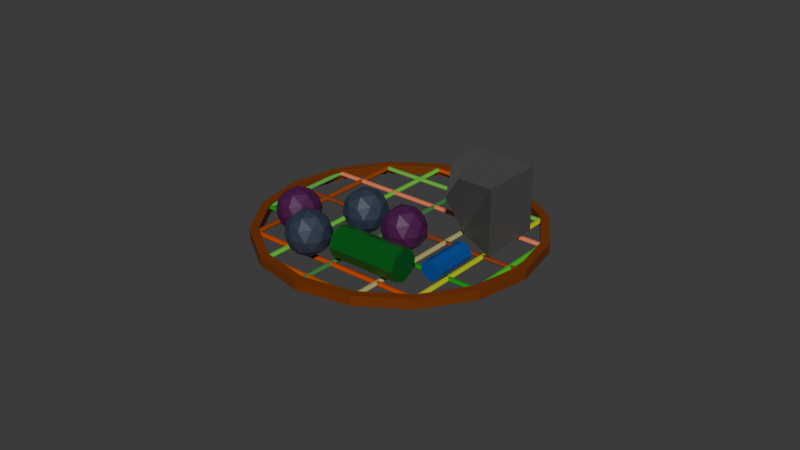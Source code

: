 # Source: peneira.blend  (saved by Blender 4.1.24; exported with 4.5.12 LTS)
import bpy
from mathutils import Matrix  # noqa: F401  (used for matrix-valued properties, if any)

bpy.ops.wm.read_factory_settings(use_empty=True)
scene = bpy.context.scene
scene.name = 'Scene'

# ---- collections
col_arco = bpy.data.collections.new('arco'); scene.collection.children.link(col_arco)
col_rede = bpy.data.collections.new('rede'); scene.collection.children.link(col_rede)
col_collection_3 = bpy.data.collections.new('Collection 3'); scene.collection.children.link(col_collection_3)

# ---- materials (node trees are filled in below, after node groups)
mat_material_001 = bpy.data.materials.new('Material.001')
mat_material_001.use_transparent_shadow = False
mat_material_010 = bpy.data.materials.new('Material.010')
mat_material_010.use_transparent_shadow = False
mat_material_006 = bpy.data.materials.new('Material.006')
mat_material_006.use_transparent_shadow = False
mat_material_004 = bpy.data.materials.new('Material.004')
mat_material_004.use_transparent_shadow = False
mat_material_013 = bpy.data.materials.new('Material.013')
mat_material_013.use_transparent_shadow = False
mat_material_015 = bpy.data.materials.new('Material.015')
mat_material_015.use_transparent_shadow = False
mat_material_012 = bpy.data.materials.new('Material.012')
mat_material_012.use_transparent_shadow = False
mat_material_002 = bpy.data.materials.new('Material.002')
mat_material_002.use_transparent_shadow = False
mat_material_008 = bpy.data.materials.new('Material.008')
mat_material_008.use_transparent_shadow = False
mat_material_014 = bpy.data.materials.new('Material.014')
mat_material_014.use_transparent_shadow = False
mat_material_009 = bpy.data.materials.new('Material.009')
mat_material_009.use_transparent_shadow = False
mat_material_011 = bpy.data.materials.new('Material.011')
mat_material_011.use_transparent_shadow = False
mat_material_005 = bpy.data.materials.new('Material.005')
mat_material_005.use_transparent_shadow = False
mat_material_003 = bpy.data.materials.new('Material.003')
mat_material_003.use_transparent_shadow = False
mat_material_007 = bpy.data.materials.new('Material.007')
mat_material_007.use_transparent_shadow = False
mat_material = bpy.data.materials.new('Material')
mat_material.use_transparent_shadow = False
mat_material_016 = bpy.data.materials.new('Material.016')
mat_material_016.use_transparent_shadow = False
mat_material_017 = bpy.data.materials.new('Material.017')
mat_material_017.use_transparent_shadow = False
mat_material_018 = bpy.data.materials.new('Material.018')
mat_material_018.use_transparent_shadow = False
mat_material_019 = bpy.data.materials.new('Material.019')
mat_material_019.use_transparent_shadow = False
mat_material_020 = bpy.data.materials.new('Material.020')
mat_material_020.use_transparent_shadow = False
mat_material_021 = bpy.data.materials.new('Material.021')
mat_material_021.use_transparent_shadow = False

# ---- material node trees
mat_material_001.use_nodes = True; mat_material_001.node_tree.nodes.clear()
_N = mat_material_001.node_tree.nodes; _L = mat_material_001.node_tree.links
n0 = _N.new('ShaderNodeBsdfPrincipled'); n0.name = 'Principled BSDF'; n0.location = (10, 300)
n0.inputs[0].default_value = (0.179, 0.03776, 0.003023, 1.0)
n0.inputs[3].default_value = 1.45
n1 = _N.new('ShaderNodeOutputMaterial'); n1.name = 'Material Output'; n1.location = (300, 300)
_L.new(n0.outputs[0], n1.inputs[0])
n1.is_active_output = True
mat_material_010.use_nodes = True; mat_material_010.node_tree.nodes.clear()
_N = mat_material_010.node_tree.nodes; _L = mat_material_010.node_tree.links
n0 = _N.new('ShaderNodeBsdfPrincipled'); n0.name = 'Principled BSDF'; n0.location = (10, 300)
n0.inputs[0].default_value = (0.8001, 0.2035, 0.09408, 1.0)
n0.inputs[3].default_value = 1.45
n1 = _N.new('ShaderNodeOutputMaterial'); n1.name = 'Material Output'; n1.location = (300, 300)
_L.new(n0.outputs[0], n1.inputs[0])
n1.is_active_output = True
mat_material_006.use_nodes = True; mat_material_006.node_tree.nodes.clear()
_N = mat_material_006.node_tree.nodes; _L = mat_material_006.node_tree.links
n0 = _N.new('ShaderNodeBsdfPrincipled'); n0.name = 'Principled BSDF'; n0.location = (10, 300)
n0.inputs[0].default_value = (0.01386, 0.2889, 0.01212, 1.0)
n0.inputs[3].default_value = 1.45
n1 = _N.new('ShaderNodeOutputMaterial'); n1.name = 'Material Output'; n1.location = (300, 300)
_L.new(n0.outputs[0], n1.inputs[0])
n1.is_active_output = True
mat_material_004.use_nodes = True; mat_material_004.node_tree.nodes.clear()
_N = mat_material_004.node_tree.nodes; _L = mat_material_004.node_tree.links
n0 = _N.new('ShaderNodeBsdfPrincipled'); n0.name = 'Principled BSDF'; n0.location = (10, 300)
n0.inputs[0].default_value = (0.5314, 0.06599, 0.0, 1.0)
n0.inputs[3].default_value = 1.45
n1 = _N.new('ShaderNodeOutputMaterial'); n1.name = 'Material Output'; n1.location = (300, 300)
_L.new(n0.outputs[0], n1.inputs[0])
n1.is_active_output = True
mat_material_013.use_nodes = True; mat_material_013.node_tree.nodes.clear()
_N = mat_material_013.node_tree.nodes; _L = mat_material_013.node_tree.links
n0 = _N.new('ShaderNodeBsdfPrincipled'); n0.name = 'Principled BSDF'; n0.location = (10, 300)
n0.inputs[0].default_value = (0.1466, 0.471, 0.05603, 1.0)
n0.inputs[3].default_value = 1.45
n1 = _N.new('ShaderNodeOutputMaterial'); n1.name = 'Material Output'; n1.location = (300, 300)
_L.new(n0.outputs[0], n1.inputs[0])
n1.is_active_output = True
mat_material_015.use_nodes = True; mat_material_015.node_tree.nodes.clear()
_N = mat_material_015.node_tree.nodes; _L = mat_material_015.node_tree.links
n0 = _N.new('ShaderNodeBsdfPrincipled'); n0.name = 'Principled BSDF'; n0.location = (10, 300)
n0.inputs[0].default_value = (0.4963, 0.08087, 0.007031, 1.0)
n0.inputs[3].default_value = 1.45
n1 = _N.new('ShaderNodeOutputMaterial'); n1.name = 'Material Output'; n1.location = (300, 300)
_L.new(n0.outputs[0], n1.inputs[0])
n1.is_active_output = True
mat_material_012.use_nodes = True; mat_material_012.node_tree.nodes.clear()
_N = mat_material_012.node_tree.nodes; _L = mat_material_012.node_tree.links
n0 = _N.new('ShaderNodeBsdfPrincipled'); n0.name = 'Principled BSDF'; n0.location = (10, 300)
n0.inputs[0].default_value = (0.471, 0.09401, 0.0, 1.0)
n0.inputs[3].default_value = 1.45
n1 = _N.new('ShaderNodeOutputMaterial'); n1.name = 'Material Output'; n1.location = (300, 300)
_L.new(n0.outputs[0], n1.inputs[0])
n1.is_active_output = True
mat_material_002.use_nodes = True; mat_material_002.node_tree.nodes.clear()
_N = mat_material_002.node_tree.nodes; _L = mat_material_002.node_tree.links
n0 = _N.new('ShaderNodeBsdfPrincipled'); n0.name = 'Principled BSDF'; n0.location = (10, 300)
n0.inputs[0].default_value = (0.05816, 0.2247, 0.06103, 1.0)
n0.inputs[3].default_value = 1.45
n1 = _N.new('ShaderNodeOutputMaterial'); n1.name = 'Material Output'; n1.location = (300, 300)
_L.new(n0.outputs[0], n1.inputs[0])
n1.is_active_output = True
mat_material_008.use_nodes = True; mat_material_008.node_tree.nodes.clear()
_N = mat_material_008.node_tree.nodes; _L = mat_material_008.node_tree.links
n0 = _N.new('ShaderNodeBsdfPrincipled'); n0.name = 'Principled BSDF'; n0.location = (10, 300)
n0.inputs[0].default_value = (0.2357, 0.04622, 0.01287, 1.0)
n0.inputs[3].default_value = 1.45
n1 = _N.new('ShaderNodeOutputMaterial'); n1.name = 'Material Output'; n1.location = (300, 300)
_L.new(n0.outputs[0], n1.inputs[0])
n1.is_active_output = True
mat_material_014.use_nodes = True; mat_material_014.node_tree.nodes.clear()
_N = mat_material_014.node_tree.nodes; _L = mat_material_014.node_tree.links
n0 = _N.new('ShaderNodeBsdfPrincipled'); n0.name = 'Principled BSDF'; n0.location = (10, 300)
n0.inputs[0].default_value = (0.1124, 0.4383, 0.07669, 1.0)
n0.inputs[3].default_value = 1.45
n1 = _N.new('ShaderNodeOutputMaterial'); n1.name = 'Material Output'; n1.location = (300, 300)
_L.new(n0.outputs[0], n1.inputs[0])
n1.is_active_output = True
mat_material_009.use_nodes = True; mat_material_009.node_tree.nodes.clear()
_N = mat_material_009.node_tree.nodes; _L = mat_material_009.node_tree.links
n0 = _N.new('ShaderNodeBsdfPrincipled'); n0.name = 'Principled BSDF'; n0.location = (10, 300)
n0.inputs[0].default_value = (0.05067, 0.5137, 0.01968, 1.0)
n0.inputs[3].default_value = 1.45
n1 = _N.new('ShaderNodeOutputMaterial'); n1.name = 'Material Output'; n1.location = (300, 300)
_L.new(n0.outputs[0], n1.inputs[0])
n1.is_active_output = True
mat_material_011.use_nodes = True; mat_material_011.node_tree.nodes.clear()
_N = mat_material_011.node_tree.nodes; _L = mat_material_011.node_tree.links
n0 = _N.new('ShaderNodeBsdfPrincipled'); n0.name = 'Principled BSDF'; n0.location = (10, 300)
n0.inputs[0].default_value = (0.5038, 0.5866, 0.007618, 1.0)
n0.inputs[3].default_value = 1.45
n1 = _N.new('ShaderNodeOutputMaterial'); n1.name = 'Material Output'; n1.location = (300, 300)
_L.new(n0.outputs[0], n1.inputs[0])
n1.is_active_output = True
mat_material_005.use_nodes = True; mat_material_005.node_tree.nodes.clear()
_N = mat_material_005.node_tree.nodes; _L = mat_material_005.node_tree.links
n0 = _N.new('ShaderNodeBsdfPrincipled'); n0.name = 'Principled BSDF'; n0.location = (10, 300)
n0.inputs[0].default_value = (0.3212, 0.05555, 0.002511, 1.0)
n0.inputs[3].default_value = 1.45
n1 = _N.new('ShaderNodeOutputMaterial'); n1.name = 'Material Output'; n1.location = (300, 300)
_L.new(n0.outputs[0], n1.inputs[0])
n1.is_active_output = True
mat_material_003.use_nodes = True; mat_material_003.node_tree.nodes.clear()
_N = mat_material_003.node_tree.nodes; _L = mat_material_003.node_tree.links
n0 = _N.new('ShaderNodeBsdfPrincipled'); n0.name = 'Principled BSDF'; n0.location = (10, 300)
n0.inputs[0].default_value = (0.1416, 0.5586, 0.04585, 1.0)
n0.inputs[3].default_value = 1.45
n1 = _N.new('ShaderNodeOutputMaterial'); n1.name = 'Material Output'; n1.location = (300, 300)
_L.new(n0.outputs[0], n1.inputs[0])
n1.is_active_output = True
mat_material_007.use_nodes = True; mat_material_007.node_tree.nodes.clear()
_N = mat_material_007.node_tree.nodes; _L = mat_material_007.node_tree.links
n0 = _N.new('ShaderNodeBsdfPrincipled'); n0.name = 'Principled BSDF'; n0.location = (10, 300)
n0.inputs[0].default_value = (0.4545, 0.3942, 0.1651, 1.0)
n0.inputs[3].default_value = 1.45
n1 = _N.new('ShaderNodeOutputMaterial'); n1.name = 'Material Output'; n1.location = (300, 300)
_L.new(n0.outputs[0], n1.inputs[0])
n1.is_active_output = True
mat_material.use_nodes = True; mat_material.node_tree.nodes.clear()
_N = mat_material.node_tree.nodes; _L = mat_material.node_tree.links
n0 = _N.new('ShaderNodeBsdfPrincipled'); n0.name = 'Principled BSDF'; n0.location = (10, 300)
n0.inputs[0].default_value = (0.07958, 0.07958, 0.07958, 1.0)
n1 = _N.new('ShaderNodeOutputMaterial'); n1.name = 'Material Output'; n1.location = (300, 300)
_L.new(n0.outputs[0], n1.inputs[0])
n1.is_active_output = True
mat_material_016.use_nodes = True; mat_material_016.node_tree.nodes.clear()
_N = mat_material_016.node_tree.nodes; _L = mat_material_016.node_tree.links
n0 = _N.new('ShaderNodeBsdfPrincipled'); n0.name = 'Principled BSDF'; n0.location = (10, 300)
n0.inputs[0].default_value = (0.0, 0.1018, 0.00759, 1.0)
n1 = _N.new('ShaderNodeOutputMaterial'); n1.name = 'Material Output'; n1.location = (300, 300)
_L.new(n0.outputs[0], n1.inputs[0])
n1.is_active_output = True
mat_material_017.use_nodes = True; mat_material_017.node_tree.nodes.clear()
_N = mat_material_017.node_tree.nodes; _L = mat_material_017.node_tree.links
n0 = _N.new('ShaderNodeBsdfPrincipled'); n0.name = 'Principled BSDF'; n0.location = (10, 300)
n0.inputs[0].default_value = (0.07101, 0.004321, 0.06731, 1.0)
n1 = _N.new('ShaderNodeOutputMaterial'); n1.name = 'Material Output'; n1.location = (300, 300)
_L.new(n0.outputs[0], n1.inputs[0])
n1.is_active_output = True
mat_material_018.use_nodes = True; mat_material_018.node_tree.nodes.clear()
_N = mat_material_018.node_tree.nodes; _L = mat_material_018.node_tree.links
n0 = _N.new('ShaderNodeBsdfPrincipled'); n0.name = 'Principled BSDF'; n0.location = (10, 300)
n0.inputs[0].default_value = (0.03009, 0.04325, 0.07102, 1.0)
n1 = _N.new('ShaderNodeOutputMaterial'); n1.name = 'Material Output'; n1.location = (300, 300)
_L.new(n0.outputs[0], n1.inputs[0])
n1.is_active_output = True
mat_material_019.use_nodes = True; mat_material_019.node_tree.nodes.clear()
_N = mat_material_019.node_tree.nodes; _L = mat_material_019.node_tree.links
n0 = _N.new('ShaderNodeBsdfPrincipled'); n0.name = 'Principled BSDF'; n0.location = (10, 300)
n0.inputs[0].default_value = (0.0004553, 0.06505, 0.3146, 1.0)
n1 = _N.new('ShaderNodeOutputMaterial'); n1.name = 'Material Output'; n1.location = (300, 300)
_L.new(n0.outputs[0], n1.inputs[0])
n1.is_active_output = True
mat_material_020.use_nodes = True; mat_material_020.node_tree.nodes.clear()
_N = mat_material_020.node_tree.nodes; _L = mat_material_020.node_tree.links
n0 = _N.new('ShaderNodeBsdfPrincipled'); n0.name = 'Principled BSDF'; n0.location = (10, 300)
n0.inputs[0].default_value = (0.03009, 0.04325, 0.07102, 1.0)
n1 = _N.new('ShaderNodeOutputMaterial'); n1.name = 'Material Output'; n1.location = (300, 300)
_L.new(n0.outputs[0], n1.inputs[0])
n1.is_active_output = True
mat_material_021.use_nodes = True; mat_material_021.node_tree.nodes.clear()
_N = mat_material_021.node_tree.nodes; _L = mat_material_021.node_tree.links
n0 = _N.new('ShaderNodeBsdfPrincipled'); n0.name = 'Principled BSDF'; n0.location = (10, 300)
n0.inputs[0].default_value = (0.07101, 0.004321, 0.06731, 1.0)
n1 = _N.new('ShaderNodeOutputMaterial'); n1.name = 'Material Output'; n1.location = (300, 300)
_L.new(n0.outputs[0], n1.inputs[0])
n1.is_active_output = True

# ---- world
world_world = bpy.data.worlds.new('World'); scene.world = world_world
world_world.use_nodes = True; world_world.node_tree.nodes.clear()
_N = world_world.node_tree.nodes; _L = world_world.node_tree.links
n0 = _N.new('ShaderNodeOutputWorld'); n0.name = 'World Output'; n0.location = (300, 300)
n1 = _N.new('ShaderNodeBackground'); n1.name = 'Background'; n1.location = (10, 300)
n1.inputs[0].default_value = (0.05088, 0.05088, 0.05088, 1.0)
_L.new(n1.outputs[0], n0.inputs[0])
n0.is_active_output = True
world_world.color = (0.05088, 0.05088, 0.05088)
world_world.use_sun_shadow = False
world_world.sun_shadow_jitter_overblur = 0.0

# ---- meshes
me_cylinder_002 = bpy.data.meshes.new('Cylinder.002')
me_cylinder_002.from_pydata([(0.0, 1.0, -1.0), (0.0, 1.0, 1.0), (0.3827, 0.9239, -1.0), (0.3827, 0.9239, 1.0), (0.7071, 0.7071, -1.0), (0.7071, 0.7071, 1.0), (0.9239, 0.3827, -1.0), (0.9239, 0.3827, 1.0), (1.0, 0.0, -1.0), (1.0, 0.0, 1.0), (0.9239, -0.3827, -1.0), (0.9239, -0.3827, 1.0), (0.7071, -0.7071, -1.0), (0.7071, -0.7071, 1.0), (0.3827, -0.9239, -1.0), (0.3827, -0.9239, 1.0), (0.0, -1.0, -1.0), (0.0, -1.0, 1.0), (-0.3827, -0.9239, -1.0), (-0.3827, -0.9239, 1.0), (-0.7071, -0.7071, -1.0), (-0.7071, -0.7071, 1.0), (-0.9239, -0.3827, -1.0), (-0.9239, -0.3827, 1.0), (-1.0, 0.0, -1.0), (-1.0, 0.0, 1.0), (-0.9239, 0.3827, -1.0), (-0.9239, 0.3827, 1.0), (-0.7071, 0.7071, -1.0), (-0.7071, 0.7071, 1.0), (-0.3827, 0.9239, -1.0), (-0.3827, 0.9239, 1.0), (0.0, 0.94, -1.0), (0.0, 0.94, 1.0), (0.3597, 0.8684, -1.0), (0.3597, 0.8684, 1.0), (0.6647, 0.6647, -1.0), (0.6647, 0.6647, 1.0), (0.8684, 0.3597, -1.0), (0.8684, 0.3597, 1.0), (0.94, 0.0, -1.0), (0.94, 0.0, 1.0), (0.8684, -0.3597, -1.0), (0.8684, -0.3597, 1.0), (0.6647, -0.6647, -1.0), (0.6647, -0.6647, 1.0), (0.3597, -0.8684, -1.0), (0.3597, -0.8684, 1.0), (0.0, -0.94, -1.0), (0.0, -0.94, 1.0), (-0.3597, -0.8684, -1.0), (-0.3597, -0.8684, 1.0), (-0.6647, -0.6647, -1.0), (-0.6647, -0.6647, 1.0), (-0.8684, -0.3597, -1.0), (-0.8684, -0.3597, 1.0), (-0.94, 0.0, -1.0), (-0.94, 0.0, 1.0), (-0.8684, 0.3597, -1.0), (-0.8684, 0.3597, 1.0), (-0.6647, 0.6647, -1.0), (-0.6647, 0.6647, 1.0), (-0.3597, 0.8684, -1.0), (-0.3597, 0.8684, 1.0)], [], [(0, 1, 3, 2), (2, 3, 5, 4), (4, 5, 7, 6), (6, 7, 9, 8), (8, 9, 11, 10), (10, 11, 13, 12), (12, 13, 15, 14), (14, 15, 17, 16), (16, 17, 19, 18), (18, 19, 21, 20), (20, 21, 23, 22), (22, 23, 25, 24), (24, 25, 27, 26), (26, 27, 29, 28), (28, 29, 31, 30), (30, 31, 1, 0), (32, 34, 35, 33), (34, 36, 37, 35), (36, 38, 39, 37), (38, 40, 41, 39), (40, 42, 43, 41), (42, 44, 45, 43), (44, 46, 47, 45), (46, 48, 49, 47), (48, 50, 51, 49), (50, 52, 53, 51), (52, 54, 55, 53), (54, 56, 57, 55), (56, 58, 59, 57), (58, 60, 61, 59), (60, 62, 63, 61), (62, 32, 33, 63), (0, 2, 34, 32), (3, 1, 33, 35), (2, 4, 36, 34), (5, 3, 35, 37), (4, 6, 38, 36), (7, 5, 37, 39), (6, 8, 40, 38), (9, 7, 39, 41), (8, 10, 42, 40), (11, 9, 41, 43), (10, 12, 44, 42), (13, 11, 43, 45), (12, 14, 46, 44), (15, 13, 45, 47), (14, 16, 48, 46), (17, 15, 47, 49), (16, 18, 50, 48), (19, 17, 49, 51), (18, 20, 52, 50), (21, 19, 51, 53), (20, 22, 54, 52), (23, 21, 53, 55), (22, 24, 56, 54), (25, 23, 55, 57), (24, 26, 58, 56), (27, 25, 57, 59), (26, 28, 60, 58), (29, 27, 59, 61), (28, 30, 62, 60), (31, 29, 61, 63), (30, 0, 32, 62), (1, 31, 63, 33)])
_uv = me_cylinder_002.uv_layers.new(name='UVMap')
_uv.uv.foreach_set('vector', [1.0, 0.0, 1.0, 1.0, 0.9375, 1.0, 0.9375, 0.0, 0.9375, 0.0, 0.9375, 1.0, 0.875, 1.0, 0.875, 0.0, 0.875, 0.0, 0.875, 1.0, 0.8125, 1.0, 0.8125, 0.0, 0.8125, 0.0, 0.8125, 1.0, 0.75, 1.0, 0.75, 0.0, 0.75, 0.0, 0.75, 1.0, 0.6875, 1.0, 0.6875, 0.0, 0.6875, 0.0, 0.6875, 1.0, 0.625, 1.0, 0.625, 0.0, 0.625, 0.0, 0.625, 1.0, 0.5625, 1.0, 0.5625, 0.0, 0.5625, 0.0, 0.5625, 1.0, 0.5, 1.0, 0.5, 0.0, 0.5, 0.0, 0.5, 1.0, 0.4375, 1.0, 0.4375, 0.0, 0.4375, 0.0, 0.4375, 1.0, 0.375, 1.0, 0.375, 0.0, 0.375, 0.0, 0.375, 1.0, 0.3125, 1.0, 0.3125, 0.0, 0.3125, 0.0, 0.3125, 1.0, 0.25, 1.0, 0.25, 0.0, 0.25, 0.0, 0.25, 1.0, 0.1875, 1.0, 0.1875, 0.0, 0.1875, 0.0, 0.1875, 1.0, 0.125, 1.0, 0.125, 0.0, 0.125, 0.0, 0.125, 1.0, 0.0625, 1.0, 0.0625, 0.0, 0.0625, 0.0, 0.0625, 1.0, 0.0, 1.0, 0.0, 0.0, 1.0, 0.0, 0.9375, 0.0, 0.9375, 1.0, 1.0, 1.0, 0.9375, 0.0, 0.875, 0.0, 0.875, 1.0, 0.9375, 1.0, 0.875, 0.0, 0.8125, 0.0, 0.8125, 1.0, 0.875, 1.0, 0.8125, 0.0, 0.75, 0.0, 0.75, 1.0, 0.8125, 1.0, 0.75, 0.0, 0.6875, 0.0, 0.6875, 1.0, 0.75, 1.0, 0.6875, 0.0, 0.625, 0.0, 0.625, 1.0, 0.6875, 1.0, 0.625, 0.0, 0.5625, 0.0, 0.5625, 1.0, 0.625, 1.0, 0.5625, 0.0, 0.5, 0.0, 0.5, 1.0, 0.5625, 1.0, 0.5, 0.0, 0.4375, 0.0, 0.4375, 1.0, 0.5, 1.0, 0.4375, 0.0, 0.375, 0.0, 0.375, 1.0, 0.4375, 1.0, 0.375, 0.0, 0.3125, 0.0, 0.3125, 1.0, 0.375, 1.0, 0.3125, 0.0, 0.25, 0.0, 0.25, 1.0, 0.3125, 1.0, 0.25, 0.0, 0.1875, 0.0, 0.1875, 1.0, 0.25, 1.0, 0.1875, 0.0, 0.125, 0.0, 0.125, 1.0, 0.1875, 1.0, 0.125, 0.0, 0.0625, 0.0, 0.0625, 1.0, 0.125, 1.0, 0.0625, 0.0, 0.0, 0.0, 0.0, 1.0, 0.0625, 1.0, 1.0, 0.0, 0.9375, 0.0, 0.9375, 0.0, 1.0, 0.0, 0.9375, 1.0, 1.0, 1.0, 1.0, 1.0, 0.9375, 1.0, 0.9375, 0.0, 0.875, 0.0, 0.875, 0.0, 0.9375, 0.0, 0.875, 1.0, 0.9375, 1.0, 0.9375, 1.0, 0.875, 1.0, 0.875, 0.0, 0.8125, 0.0, 0.8125, 0.0, 0.875, 0.0, 0.8125, 1.0, 0.875, 1.0, 0.875, 1.0, 0.8125, 1.0, 0.8125, 0.0, 0.75, 0.0, 0.75, 0.0, 0.8125, 0.0, 0.75, 1.0, 0.8125, 1.0, 0.8125, 1.0, 0.75, 1.0, 0.75, 0.0, 0.6875, 0.0, 0.6875, 0.0, 0.75, 0.0, 0.6875, 1.0, 0.75, 1.0, 0.75, 1.0, 0.6875, 1.0, 0.6875, 0.0, 0.625, 0.0, 0.625, 0.0, 0.6875, 0.0, 0.625, 1.0, 0.6875, 1.0, 0.6875, 1.0, 0.625, 1.0, 0.625, 0.0, 0.5625, 0.0, 0.5625, 0.0, 0.625, 0.0, 0.5625, 1.0, 0.625, 1.0, 0.625, 1.0, 0.5625, 1.0, 0.5625, 0.0, 0.5, 0.0, 0.5, 0.0, 0.5625, 0.0, 0.5, 1.0, 0.5625, 1.0, 0.5625, 1.0, 0.5, 1.0, 0.5, 0.0, 0.4375, 0.0, 0.4375, 0.0, 0.5, 0.0, 0.4375, 1.0, 0.5, 1.0, 0.5, 1.0, 0.4375, 1.0, 0.4375, 0.0, 0.375, 0.0, 0.375, 0.0, 0.4375, 0.0, 0.375, 1.0, 0.4375, 1.0, 0.4375, 1.0, 0.375, 1.0, 0.375, 0.0, 0.3125, 0.0, 0.3125, 0.0, 0.375, 0.0, 0.3125, 1.0, 0.375, 1.0, 0.375, 1.0, 0.3125, 1.0, 0.3125, 0.0, 0.25, 0.0, 0.25, 0.0, 0.3125, 0.0, 0.25, 1.0, 0.3125, 1.0, 0.3125, 1.0, 0.25, 1.0, 0.25, 0.0, 0.1875, 0.0, 0.1875, 0.0, 0.25, 0.0, 0.1875, 1.0, 0.25, 1.0, 0.25, 1.0, 0.1875, 1.0, 0.1875, 0.0, 0.125, 0.0, 0.125, 0.0, 0.1875, 0.0, 0.125, 1.0, 0.1875, 1.0, 0.1875, 1.0, 0.125, 1.0, 0.125, 0.0, 0.0625, 0.0, 0.0625, 0.0, 0.125, 0.0, 0.0625, 1.0, 0.125, 1.0, 0.125, 1.0, 0.0625, 1.0, 0.0625, 0.0, 0.0, 0.0, 0.0, 0.0, 0.0625, 0.0, 0.0, 1.0, 0.0625, 1.0, 0.0625, 1.0, 0.0, 1.0])
me_cylinder_002.materials.append(mat_material_001)
me_cylinder_002.update()
me_cube = bpy.data.meshes.new('Cube')
me_cube.from_pydata([(-0.338, -0.338, -1.0), (-0.389, -0.389, 0.8544), (-1.0, 1.0, -1.0), (-1.0, 1.0, 1.0), (1.0, -1.0, -1.0), (1.0, -1.0, 1.0), (1.0, 1.0, -1.0), (1.0, 1.0, 1.0), (-0.0433, -1.0, 1.0), (-0.3235, -0.3235, 1.0), (-1.0, -0.0433, 1.0), (-0.7132, -0.7132, 0.1335)], [], [(5, 7, 9, 8), (2, 3, 7, 6), (6, 7, 5, 4), (0, 11, 10, 3), (6, 4, 0), (8, 9, 1), (7, 3, 10, 9), (2, 6, 0), (2, 0, 3), (4, 5, 0), (10, 11, 1), (5, 8, 11, 0), (11, 8, 1), (9, 10, 1)])
_uv = me_cube.uv_layers.new(name='UVMap')
_uv.uv.foreach_set('vector', [0.625, 0.75, 0.625, 0.5, 0.7904, 0.6654, 0.7554, 0.75, 0.375, 0.25, 0.625, 0.25, 0.625, 0.5, 0.375, 0.5, 0.375, 0.5, 0.625, 0.5, 0.625, 0.75, 0.375, 0.75, 0.375, 0.08275, 0.5167, 0.03585, 0.625, 0.1196, 0.625, 0.25, 0.375, 0.5, 0.375, 0.75, 0.2078, 0.6672, 0.625, 0.8804, 0.7904, 0.6654, 0.7444, 0.5596, 0.625, 0.5, 0.875, 0.5, 0.875, 0.6304, 0.7904, 0.6654, 0.125, 0.5, 0.375, 0.5, 0.2078, 0.6672, 0.375, 0.25, 0.375, 0.08275, 0.625, 0.25, 0.375, 0.75, 0.625, 0.75, 0.375, 0.9172, 0.875, 0.6304, 0.5167, 0.03585, 0.7444, 0.5596, 0.625, 0.75, 0.625, 0.8804, 0.5167, 0.9641, 0.375, 0.9172, 0.5167, 0.03585, 0.625, 0.8804, 0.7444, 0.5596, 0.7904, 0.6654, 0.875, 0.6304, 0.7444, 0.5596])
me_cube.materials.append(mat_material)
me_cube.update()
me_cylinder = bpy.data.meshes.new('Cylinder')
me_cylinder.from_pydata([(-1.876e-07, 1.0, -3.484), (0.0, 1.0, 1.0), (0.7071, 0.7071, -3.484), (0.7071, 0.7071, 1.0), (1.0, 0.0, -3.484), (1.0, 0.0, 1.0), (0.7071, -0.7071, -3.484), (0.7071, -0.7071, 1.0), (-1.876e-07, -1.0, -3.484), (0.0, -1.0, 1.0), (-0.7071, -0.7071, -3.484), (-0.7071, -0.7071, 1.0), (-1.0, 0.0, -3.484), (-1.0, 0.0, 1.0), (-0.7071, 0.7071, -3.484), (-0.7071, 0.7071, 1.0)], [], [(0, 1, 3, 2), (2, 3, 5, 4), (4, 5, 7, 6), (6, 7, 9, 8), (8, 9, 11, 10), (10, 11, 13, 12), (3, 1, 15, 13, 11, 9, 7, 5), (12, 13, 15, 14), (14, 15, 1, 0), (0, 2, 4, 6, 8, 10, 12, 14)])
_uv = me_cylinder.uv_layers.new(name='UVMap')
_uv.uv.foreach_set('vector', [1.0, 0.5, 1.0, 1.0, 0.875, 1.0, 0.875, 0.5, 0.875, 0.5, 0.875, 1.0, 0.75, 1.0, 0.75, 0.5, 0.75, 0.5, 0.75, 1.0, 0.625, 1.0, 0.625, 0.5, 0.625, 0.5, 0.625, 1.0, 0.5, 1.0, 0.5, 0.5, 0.5, 0.5, 0.5, 1.0, 0.375, 1.0, 0.375, 0.5, 0.375, 0.5, 0.375, 1.0, 0.25, 1.0, 0.25, 0.5, 0.4197, 0.4197, 0.25, 0.49, 0.08029, 0.4197, 0.01, 0.25, 0.08029, 0.08029, 0.25, 0.01, 0.4197, 0.08029, 0.49, 0.25, 0.25, 0.5, 0.25, 1.0, 0.125, 1.0, 0.125, 0.5, 0.125, 0.5, 0.125, 1.0, 0.0, 1.0, 0.0, 0.5, 0.75, 0.49, 0.9197, 0.4197, 0.99, 0.25, 0.9197, 0.08029, 0.75, 0.01, 0.5803, 0.08029, 0.51, 0.25, 0.5803, 0.4197])
me_cylinder.materials.append(mat_material_016)
me_cylinder.update()
me_icosphere = bpy.data.meshes.new('Icosphere')
me_icosphere.from_pydata([(0.0, 0.0, -1.0), (0.7236, -0.5257, -0.4472), (-0.2764, -0.8506, -0.4472), (-0.8944, 0.0, -0.4472), (-0.2764, 0.8506, -0.4472), (0.7236, 0.5257, -0.4472), (0.2764, -0.8506, 0.4472), (-0.7236, -0.5257, 0.4472), (-0.7236, 0.5257, 0.4472), (0.2764, 0.8506, 0.4472), (0.8944, 0.0, 0.4472), (0.0, 0.0, 1.0), (-0.1625, -0.5, -0.8507), (0.4253, -0.309, -0.8507), (0.2629, -0.809, -0.5257), (0.8506, 0.0, -0.5257), (0.4253, 0.309, -0.8507), (-0.5257, 0.0, -0.8507), (-0.6882, -0.5, -0.5257), (-0.1625, 0.5, -0.8507), (-0.6882, 0.5, -0.5257), (0.2629, 0.809, -0.5257), (0.9511, -0.309, 0.0), (0.9511, 0.309, 0.0), (0.0, -1.0, 0.0), (0.5878, -0.809, 0.0), (-0.9511, -0.309, 0.0), (-0.5878, -0.809, 0.0), (-0.5878, 0.809, 0.0), (-0.9511, 0.309, 0.0), (0.5878, 0.809, 0.0), (0.0, 1.0, 0.0), (0.6882, -0.5, 0.5257), (-0.2629, -0.809, 0.5257), (-0.8506, 0.0, 0.5257), (-0.2629, 0.809, 0.5257), (0.6882, 0.5, 0.5257), (0.1625, -0.5, 0.8507), (0.5257, 0.0, 0.8507), (-0.4253, -0.309, 0.8507), (-0.4253, 0.309, 0.8507), (0.1625, 0.5, 0.8507)], [], [(0, 13, 12), (1, 13, 15), (0, 12, 17), (0, 17, 19), (0, 19, 16), (1, 15, 22), (2, 14, 24), (3, 18, 26), (4, 20, 28), (5, 21, 30), (1, 22, 25), (2, 24, 27), (3, 26, 29), (4, 28, 31), (5, 30, 23), (6, 32, 37), (7, 33, 39), (8, 34, 40), (9, 35, 41), (10, 36, 38), (38, 41, 11), (38, 36, 41), (36, 9, 41), (41, 40, 11), (41, 35, 40), (35, 8, 40), (40, 39, 11), (40, 34, 39), (34, 7, 39), (39, 37, 11), (39, 33, 37), (33, 6, 37), (37, 38, 11), (37, 32, 38), (32, 10, 38), (23, 36, 10), (23, 30, 36), (30, 9, 36), (31, 35, 9), (31, 28, 35), (28, 8, 35), (29, 34, 8), (29, 26, 34), (26, 7, 34), (27, 33, 7), (27, 24, 33), (24, 6, 33), (25, 32, 6), (25, 22, 32), (22, 10, 32), (30, 31, 9), (30, 21, 31), (21, 4, 31), (28, 29, 8), (28, 20, 29), (20, 3, 29), (26, 27, 7), (26, 18, 27), (18, 2, 27), (24, 25, 6), (24, 14, 25), (14, 1, 25), (22, 23, 10), (22, 15, 23), (15, 5, 23), (16, 21, 5), (16, 19, 21), (19, 4, 21), (19, 20, 4), (19, 17, 20), (17, 3, 20), (17, 18, 3), (17, 12, 18), (12, 2, 18), (15, 16, 5), (15, 13, 16), (13, 0, 16), (12, 14, 2), (12, 13, 14), (13, 1, 14)])
_uv = me_icosphere.uv_layers.new(name='UVMap')
_uv.uv.foreach_set('vector', [0.1818, 0.0, 0.2273, 0.07873, 0.1364, 0.07873, 0.2727, 0.1575, 0.3182, 0.07873, 0.3636, 0.1575, 0.9091, 0.0, 0.9545, 0.07873, 0.8636, 0.07873, 0.7273, 0.0, 0.7727, 0.07873, 0.6818, 0.07873, 0.5455, 0.0, 0.5909, 0.07873, 0.5, 0.07873, 0.2727, 0.1575, 0.3636, 0.1575, 0.3182, 0.2362, 0.09091, 0.1575, 0.1818, 0.1575, 0.1364, 0.2362, 0.8182, 0.1575, 0.9091, 0.1575, 0.8636, 0.2362, 0.6364, 0.1575, 0.7273, 0.1575, 0.6818, 0.2362, 0.4545, 0.1575, 0.5455, 0.1575, 0.5, 0.2362, 0.2727, 0.1575, 0.3182, 0.2362, 0.2273, 0.2362, 0.09091, 0.1575, 0.1364, 0.2362, 0.04546, 0.2362, 0.8182, 0.1575, 0.8636, 0.2362, 0.7727, 0.2362, 0.6364, 0.1575, 0.6818, 0.2362, 0.5909, 0.2362, 0.4545, 0.1575, 0.5, 0.2362, 0.4091, 0.2362, 0.1818, 0.3149, 0.2727, 0.3149, 0.2273, 0.3937, 0.0, 0.3149, 0.09091, 0.3149, 0.04546, 0.3937, 0.7273, 0.3149, 0.8182, 0.3149, 0.7727, 0.3937, 0.5455, 0.3149, 0.6364, 0.3149, 0.5909, 0.3937, 0.3636, 0.3149, 0.4545, 0.3149, 0.4091, 0.3937, 0.4091, 0.3937, 0.5, 0.3937, 0.4545, 0.4724, 0.4091, 0.3937, 0.4545, 0.3149, 0.5, 0.3937, 0.4545, 0.3149, 0.5455, 0.3149, 0.5, 0.3937, 0.5909, 0.3937, 0.6818, 0.3937, 0.6364, 0.4724, 0.5909, 0.3937, 0.6364, 0.3149, 0.6818, 0.3937, 0.6364, 0.3149, 0.7273, 0.3149, 0.6818, 0.3937, 0.7727, 0.3937, 0.8636, 0.3937, 0.8182, 0.4724, 0.7727, 0.3937, 0.8182, 0.3149, 0.8636, 0.3937, 0.8182, 0.3149, 0.9091, 0.3149, 0.8636, 0.3937, 0.04546, 0.3937, 0.1364, 0.3937, 0.09091, 0.4724, 0.04546, 0.3937, 0.09091, 0.3149, 0.1364, 0.3937, 0.09091, 0.3149, 0.1818, 0.3149, 0.1364, 0.3937, 0.2273, 0.3937, 0.3182, 0.3937, 0.2727, 0.4724, 0.2273, 0.3937, 0.2727, 0.3149, 0.3182, 0.3937, 0.2727, 0.3149, 0.3636, 0.3149, 0.3182, 0.3937, 0.4091, 0.2362, 0.4545, 0.3149, 0.3636, 0.3149, 0.4091, 0.2362, 0.5, 0.2362, 0.4545, 0.3149, 0.5, 0.2362, 0.5455, 0.3149, 0.4545, 0.3149, 0.5909, 0.2362, 0.6364, 0.3149, 0.5455, 0.3149, 0.5909, 0.2362, 0.6818, 0.2362, 0.6364, 0.3149, 0.6818, 0.2362, 0.7273, 0.3149, 0.6364, 0.3149, 0.7727, 0.2362, 0.8182, 0.3149, 0.7273, 0.3149, 0.7727, 0.2362, 0.8636, 0.2362, 0.8182, 0.3149, 0.8636, 0.2362, 0.9091, 0.3149, 0.8182, 0.3149, 0.04546, 0.2362, 0.09091, 0.3149, 0.0, 0.3149, 0.04546, 0.2362, 0.1364, 0.2362, 0.09091, 0.3149, 0.1364, 0.2362, 0.1818, 0.3149, 0.09091, 0.3149, 0.2273, 0.2362, 0.2727, 0.3149, 0.1818, 0.3149, 0.2273, 0.2362, 0.3182, 0.2362, 0.2727, 0.3149, 0.3182, 0.2362, 0.3636, 0.3149, 0.2727, 0.3149, 0.5, 0.2362, 0.5909, 0.2362, 0.5455, 0.3149, 0.5, 0.2362, 0.5455, 0.1575, 0.5909, 0.2362, 0.5455, 0.1575, 0.6364, 0.1575, 0.5909, 0.2362, 0.6818, 0.2362, 0.7727, 0.2362, 0.7273, 0.3149, 0.6818, 0.2362, 0.7273, 0.1575, 0.7727, 0.2362, 0.7273, 0.1575, 0.8182, 0.1575, 0.7727, 0.2362, 0.8636, 0.2362, 0.9545, 0.2362, 0.9091, 0.3149, 0.8636, 0.2362, 0.9091, 0.1575, 0.9545, 0.2362, 0.9091, 0.1575, 1.0, 0.1575, 0.9545, 0.2362, 0.1364, 0.2362, 0.2273, 0.2362, 0.1818, 0.3149, 0.1364, 0.2362, 0.1818, 0.1575, 0.2273, 0.2362, 0.1818, 0.1575, 0.2727, 0.1575, 0.2273, 0.2362, 0.3182, 0.2362, 0.4091, 0.2362, 0.3636, 0.3149, 0.3182, 0.2362, 0.3636, 0.1575, 0.4091, 0.2362, 0.3636, 0.1575, 0.4545, 0.1575, 0.4091, 0.2362, 0.5, 0.07873, 0.5455, 0.1575, 0.4545, 0.1575, 0.5, 0.07873, 0.5909, 0.07873, 0.5455, 0.1575, 0.5909, 0.07873, 0.6364, 0.1575, 0.5455, 0.1575, 0.6818, 0.07873, 0.7273, 0.1575, 0.6364, 0.1575, 0.6818, 0.07873, 0.7727, 0.07873, 0.7273, 0.1575, 0.7727, 0.07873, 0.8182, 0.1575, 0.7273, 0.1575, 0.8636, 0.07873, 0.9091, 0.1575, 0.8182, 0.1575, 0.8636, 0.07873, 0.9545, 0.07873, 0.9091, 0.1575, 0.9545, 0.07873, 1.0, 0.1575, 0.9091, 0.1575, 0.3636, 0.1575, 0.4091, 0.07873, 0.4545, 0.1575, 0.3636, 0.1575, 0.3182, 0.07873, 0.4091, 0.07873, 0.3182, 0.07873, 0.3636, 0.0, 0.4091, 0.07873, 0.1364, 0.07873, 0.1818, 0.1575, 0.09091, 0.1575, 0.1364, 0.07873, 0.2273, 0.07873, 0.1818, 0.1575, 0.2273, 0.07873, 0.2727, 0.1575, 0.1818, 0.1575])
me_icosphere.materials.append(mat_material_017)
me_icosphere.update()
me_icosphere_001 = bpy.data.meshes.new('Icosphere.001')
me_icosphere_001.from_pydata([(0.0, 0.0, -1.0), (0.7236, -0.5257, -0.4472), (-0.2764, -0.8506, -0.4472), (-0.8944, 0.0, -0.4472), (-0.2764, 0.8506, -0.4472), (0.7236, 0.5257, -0.4472), (0.2764, -0.8506, 0.4472), (-0.7236, -0.5257, 0.4472), (-0.7236, 0.5257, 0.4472), (0.2764, 0.8506, 0.4472), (0.8944, 0.0, 0.4472), (0.0, 0.0, 1.0), (-0.1625, -0.5, -0.8507), (0.4253, -0.309, -0.8507), (0.2629, -0.809, -0.5257), (0.8506, 0.0, -0.5257), (0.4253, 0.309, -0.8507), (-0.5257, 0.0, -0.8507), (-0.6882, -0.5, -0.5257), (-0.1625, 0.5, -0.8507), (-0.6882, 0.5, -0.5257), (0.2629, 0.809, -0.5257), (0.9511, -0.309, 0.0), (0.9511, 0.309, 0.0), (0.0, -1.0, 0.0), (0.5878, -0.809, 0.0), (-0.9511, -0.309, 0.0), (-0.5878, -0.809, 0.0), (-0.5878, 0.809, 0.0), (-0.9511, 0.309, 0.0), (0.5878, 0.809, 0.0), (0.0, 1.0, 0.0), (0.6882, -0.5, 0.5257), (-0.2629, -0.809, 0.5257), (-0.8506, 0.0, 0.5257), (-0.2629, 0.809, 0.5257), (0.6882, 0.5, 0.5257), (0.1625, -0.5, 0.8507), (0.5257, 0.0, 0.8507), (-0.4253, -0.309, 0.8507), (-0.4253, 0.309, 0.8507), (0.1625, 0.5, 0.8507)], [], [(0, 13, 12), (1, 13, 15), (0, 12, 17), (0, 17, 19), (0, 19, 16), (1, 15, 22), (2, 14, 24), (3, 18, 26), (4, 20, 28), (5, 21, 30), (1, 22, 25), (2, 24, 27), (3, 26, 29), (4, 28, 31), (5, 30, 23), (6, 32, 37), (7, 33, 39), (8, 34, 40), (9, 35, 41), (10, 36, 38), (38, 41, 11), (38, 36, 41), (36, 9, 41), (41, 40, 11), (41, 35, 40), (35, 8, 40), (40, 39, 11), (40, 34, 39), (34, 7, 39), (39, 37, 11), (39, 33, 37), (33, 6, 37), (37, 38, 11), (37, 32, 38), (32, 10, 38), (23, 36, 10), (23, 30, 36), (30, 9, 36), (31, 35, 9), (31, 28, 35), (28, 8, 35), (29, 34, 8), (29, 26, 34), (26, 7, 34), (27, 33, 7), (27, 24, 33), (24, 6, 33), (25, 32, 6), (25, 22, 32), (22, 10, 32), (30, 31, 9), (30, 21, 31), (21, 4, 31), (28, 29, 8), (28, 20, 29), (20, 3, 29), (26, 27, 7), (26, 18, 27), (18, 2, 27), (24, 25, 6), (24, 14, 25), (14, 1, 25), (22, 23, 10), (22, 15, 23), (15, 5, 23), (16, 21, 5), (16, 19, 21), (19, 4, 21), (19, 20, 4), (19, 17, 20), (17, 3, 20), (17, 18, 3), (17, 12, 18), (12, 2, 18), (15, 16, 5), (15, 13, 16), (13, 0, 16), (12, 14, 2), (12, 13, 14), (13, 1, 14)])
_uv = me_icosphere_001.uv_layers.new(name='UVMap')
_uv.uv.foreach_set('vector', [0.1818, 0.0, 0.2273, 0.07873, 0.1364, 0.07873, 0.2727, 0.1575, 0.3182, 0.07873, 0.3636, 0.1575, 0.9091, 0.0, 0.9545, 0.07873, 0.8636, 0.07873, 0.7273, 0.0, 0.7727, 0.07873, 0.6818, 0.07873, 0.5455, 0.0, 0.5909, 0.07873, 0.5, 0.07873, 0.2727, 0.1575, 0.3636, 0.1575, 0.3182, 0.2362, 0.09091, 0.1575, 0.1818, 0.1575, 0.1364, 0.2362, 0.8182, 0.1575, 0.9091, 0.1575, 0.8636, 0.2362, 0.6364, 0.1575, 0.7273, 0.1575, 0.6818, 0.2362, 0.4545, 0.1575, 0.5455, 0.1575, 0.5, 0.2362, 0.2727, 0.1575, 0.3182, 0.2362, 0.2273, 0.2362, 0.09091, 0.1575, 0.1364, 0.2362, 0.04546, 0.2362, 0.8182, 0.1575, 0.8636, 0.2362, 0.7727, 0.2362, 0.6364, 0.1575, 0.6818, 0.2362, 0.5909, 0.2362, 0.4545, 0.1575, 0.5, 0.2362, 0.4091, 0.2362, 0.1818, 0.3149, 0.2727, 0.3149, 0.2273, 0.3937, 0.0, 0.3149, 0.09091, 0.3149, 0.04546, 0.3937, 0.7273, 0.3149, 0.8182, 0.3149, 0.7727, 0.3937, 0.5455, 0.3149, 0.6364, 0.3149, 0.5909, 0.3937, 0.3636, 0.3149, 0.4545, 0.3149, 0.4091, 0.3937, 0.4091, 0.3937, 0.5, 0.3937, 0.4545, 0.4724, 0.4091, 0.3937, 0.4545, 0.3149, 0.5, 0.3937, 0.4545, 0.3149, 0.5455, 0.3149, 0.5, 0.3937, 0.5909, 0.3937, 0.6818, 0.3937, 0.6364, 0.4724, 0.5909, 0.3937, 0.6364, 0.3149, 0.6818, 0.3937, 0.6364, 0.3149, 0.7273, 0.3149, 0.6818, 0.3937, 0.7727, 0.3937, 0.8636, 0.3937, 0.8182, 0.4724, 0.7727, 0.3937, 0.8182, 0.3149, 0.8636, 0.3937, 0.8182, 0.3149, 0.9091, 0.3149, 0.8636, 0.3937, 0.04546, 0.3937, 0.1364, 0.3937, 0.09091, 0.4724, 0.04546, 0.3937, 0.09091, 0.3149, 0.1364, 0.3937, 0.09091, 0.3149, 0.1818, 0.3149, 0.1364, 0.3937, 0.2273, 0.3937, 0.3182, 0.3937, 0.2727, 0.4724, 0.2273, 0.3937, 0.2727, 0.3149, 0.3182, 0.3937, 0.2727, 0.3149, 0.3636, 0.3149, 0.3182, 0.3937, 0.4091, 0.2362, 0.4545, 0.3149, 0.3636, 0.3149, 0.4091, 0.2362, 0.5, 0.2362, 0.4545, 0.3149, 0.5, 0.2362, 0.5455, 0.3149, 0.4545, 0.3149, 0.5909, 0.2362, 0.6364, 0.3149, 0.5455, 0.3149, 0.5909, 0.2362, 0.6818, 0.2362, 0.6364, 0.3149, 0.6818, 0.2362, 0.7273, 0.3149, 0.6364, 0.3149, 0.7727, 0.2362, 0.8182, 0.3149, 0.7273, 0.3149, 0.7727, 0.2362, 0.8636, 0.2362, 0.8182, 0.3149, 0.8636, 0.2362, 0.9091, 0.3149, 0.8182, 0.3149, 0.04546, 0.2362, 0.09091, 0.3149, 0.0, 0.3149, 0.04546, 0.2362, 0.1364, 0.2362, 0.09091, 0.3149, 0.1364, 0.2362, 0.1818, 0.3149, 0.09091, 0.3149, 0.2273, 0.2362, 0.2727, 0.3149, 0.1818, 0.3149, 0.2273, 0.2362, 0.3182, 0.2362, 0.2727, 0.3149, 0.3182, 0.2362, 0.3636, 0.3149, 0.2727, 0.3149, 0.5, 0.2362, 0.5909, 0.2362, 0.5455, 0.3149, 0.5, 0.2362, 0.5455, 0.1575, 0.5909, 0.2362, 0.5455, 0.1575, 0.6364, 0.1575, 0.5909, 0.2362, 0.6818, 0.2362, 0.7727, 0.2362, 0.7273, 0.3149, 0.6818, 0.2362, 0.7273, 0.1575, 0.7727, 0.2362, 0.7273, 0.1575, 0.8182, 0.1575, 0.7727, 0.2362, 0.8636, 0.2362, 0.9545, 0.2362, 0.9091, 0.3149, 0.8636, 0.2362, 0.9091, 0.1575, 0.9545, 0.2362, 0.9091, 0.1575, 1.0, 0.1575, 0.9545, 0.2362, 0.1364, 0.2362, 0.2273, 0.2362, 0.1818, 0.3149, 0.1364, 0.2362, 0.1818, 0.1575, 0.2273, 0.2362, 0.1818, 0.1575, 0.2727, 0.1575, 0.2273, 0.2362, 0.3182, 0.2362, 0.4091, 0.2362, 0.3636, 0.3149, 0.3182, 0.2362, 0.3636, 0.1575, 0.4091, 0.2362, 0.3636, 0.1575, 0.4545, 0.1575, 0.4091, 0.2362, 0.5, 0.07873, 0.5455, 0.1575, 0.4545, 0.1575, 0.5, 0.07873, 0.5909, 0.07873, 0.5455, 0.1575, 0.5909, 0.07873, 0.6364, 0.1575, 0.5455, 0.1575, 0.6818, 0.07873, 0.7273, 0.1575, 0.6364, 0.1575, 0.6818, 0.07873, 0.7727, 0.07873, 0.7273, 0.1575, 0.7727, 0.07873, 0.8182, 0.1575, 0.7273, 0.1575, 0.8636, 0.07873, 0.9091, 0.1575, 0.8182, 0.1575, 0.8636, 0.07873, 0.9545, 0.07873, 0.9091, 0.1575, 0.9545, 0.07873, 1.0, 0.1575, 0.9091, 0.1575, 0.3636, 0.1575, 0.4091, 0.07873, 0.4545, 0.1575, 0.3636, 0.1575, 0.3182, 0.07873, 0.4091, 0.07873, 0.3182, 0.07873, 0.3636, 0.0, 0.4091, 0.07873, 0.1364, 0.07873, 0.1818, 0.1575, 0.09091, 0.1575, 0.1364, 0.07873, 0.2273, 0.07873, 0.1818, 0.1575, 0.2273, 0.07873, 0.2727, 0.1575, 0.1818, 0.1575])
me_icosphere_001.materials.append(mat_material_018)
me_icosphere_001.update()
me_cylinder_001 = bpy.data.meshes.new('Cylinder.001')
me_cylinder_001.from_pydata([(-1.876e-07, 1.0, -3.484), (0.0, 1.0, 1.0), (0.7071, 0.7071, -3.484), (0.7071, 0.7071, 1.0), (1.0, 0.0, -3.484), (1.0, 0.0, 1.0), (0.7071, -0.7071, -3.484), (0.7071, -0.7071, 1.0), (-1.876e-07, -1.0, -3.484), (0.0, -1.0, 1.0), (-0.7071, -0.7071, -3.484), (-0.7071, -0.7071, 1.0), (-1.0, 0.0, -3.484), (-1.0, 0.0, 1.0), (-0.7071, 0.7071, -3.484), (-0.7071, 0.7071, 1.0)], [], [(0, 1, 3, 2), (2, 3, 5, 4), (4, 5, 7, 6), (6, 7, 9, 8), (8, 9, 11, 10), (10, 11, 13, 12), (3, 1, 15, 13, 11, 9, 7, 5), (12, 13, 15, 14), (14, 15, 1, 0), (0, 2, 4, 6, 8, 10, 12, 14)])
_uv = me_cylinder_001.uv_layers.new(name='UVMap')
_uv.uv.foreach_set('vector', [1.0, 0.5, 1.0, 1.0, 0.875, 1.0, 0.875, 0.5, 0.875, 0.5, 0.875, 1.0, 0.75, 1.0, 0.75, 0.5, 0.75, 0.5, 0.75, 1.0, 0.625, 1.0, 0.625, 0.5, 0.625, 0.5, 0.625, 1.0, 0.5, 1.0, 0.5, 0.5, 0.5, 0.5, 0.5, 1.0, 0.375, 1.0, 0.375, 0.5, 0.375, 0.5, 0.375, 1.0, 0.25, 1.0, 0.25, 0.5, 0.4197, 0.4197, 0.25, 0.49, 0.08029, 0.4197, 0.01, 0.25, 0.08029, 0.08029, 0.25, 0.01, 0.4197, 0.08029, 0.49, 0.25, 0.25, 0.5, 0.25, 1.0, 0.125, 1.0, 0.125, 0.5, 0.125, 0.5, 0.125, 1.0, 0.0, 1.0, 0.0, 0.5, 0.75, 0.49, 0.9197, 0.4197, 0.99, 0.25, 0.9197, 0.08029, 0.75, 0.01, 0.5803, 0.08029, 0.51, 0.25, 0.5803, 0.4197])
me_cylinder_001.materials.append(mat_material_019)
me_cylinder_001.update()
me_icosphere_002 = bpy.data.meshes.new('Icosphere.002')
me_icosphere_002.from_pydata([(0.0, 0.0, -1.0), (0.7236, -0.5257, -0.4472), (-0.2764, -0.8506, -0.4472), (-0.8944, 0.0, -0.4472), (-0.2764, 0.8506, -0.4472), (0.7236, 0.5257, -0.4472), (0.2764, -0.8506, 0.4472), (-0.7236, -0.5257, 0.4472), (-0.7236, 0.5257, 0.4472), (0.2764, 0.8506, 0.4472), (0.8944, 0.0, 0.4472), (0.0, 0.0, 1.0), (-0.1625, -0.5, -0.8507), (0.4253, -0.309, -0.8507), (0.2629, -0.809, -0.5257), (0.8506, 0.0, -0.5257), (0.4253, 0.309, -0.8507), (-0.5257, 0.0, -0.8507), (-0.6882, -0.5, -0.5257), (-0.1625, 0.5, -0.8507), (-0.6882, 0.5, -0.5257), (0.2629, 0.809, -0.5257), (0.9511, -0.309, 0.0), (0.9511, 0.309, 0.0), (0.0, -1.0, 0.0), (0.5878, -0.809, 0.0), (-0.9511, -0.309, 0.0), (-0.5878, -0.809, 0.0), (-0.5878, 0.809, 0.0), (-0.9511, 0.309, 0.0), (0.5878, 0.809, 0.0), (0.0, 1.0, 0.0), (0.6882, -0.5, 0.5257), (-0.2629, -0.809, 0.5257), (-0.8506, 0.0, 0.5257), (-0.2629, 0.809, 0.5257), (0.6882, 0.5, 0.5257), (0.1625, -0.5, 0.8507), (0.5257, 0.0, 0.8507), (-0.4253, -0.309, 0.8507), (-0.4253, 0.309, 0.8507), (0.1625, 0.5, 0.8507)], [], [(0, 13, 12), (1, 13, 15), (0, 12, 17), (0, 17, 19), (0, 19, 16), (1, 15, 22), (2, 14, 24), (3, 18, 26), (4, 20, 28), (5, 21, 30), (1, 22, 25), (2, 24, 27), (3, 26, 29), (4, 28, 31), (5, 30, 23), (6, 32, 37), (7, 33, 39), (8, 34, 40), (9, 35, 41), (10, 36, 38), (38, 41, 11), (38, 36, 41), (36, 9, 41), (41, 40, 11), (41, 35, 40), (35, 8, 40), (40, 39, 11), (40, 34, 39), (34, 7, 39), (39, 37, 11), (39, 33, 37), (33, 6, 37), (37, 38, 11), (37, 32, 38), (32, 10, 38), (23, 36, 10), (23, 30, 36), (30, 9, 36), (31, 35, 9), (31, 28, 35), (28, 8, 35), (29, 34, 8), (29, 26, 34), (26, 7, 34), (27, 33, 7), (27, 24, 33), (24, 6, 33), (25, 32, 6), (25, 22, 32), (22, 10, 32), (30, 31, 9), (30, 21, 31), (21, 4, 31), (28, 29, 8), (28, 20, 29), (20, 3, 29), (26, 27, 7), (26, 18, 27), (18, 2, 27), (24, 25, 6), (24, 14, 25), (14, 1, 25), (22, 23, 10), (22, 15, 23), (15, 5, 23), (16, 21, 5), (16, 19, 21), (19, 4, 21), (19, 20, 4), (19, 17, 20), (17, 3, 20), (17, 18, 3), (17, 12, 18), (12, 2, 18), (15, 16, 5), (15, 13, 16), (13, 0, 16), (12, 14, 2), (12, 13, 14), (13, 1, 14)])
_uv = me_icosphere_002.uv_layers.new(name='UVMap')
_uv.uv.foreach_set('vector', [0.1818, 0.0, 0.2273, 0.07873, 0.1364, 0.07873, 0.2727, 0.1575, 0.3182, 0.07873, 0.3636, 0.1575, 0.9091, 0.0, 0.9545, 0.07873, 0.8636, 0.07873, 0.7273, 0.0, 0.7727, 0.07873, 0.6818, 0.07873, 0.5455, 0.0, 0.5909, 0.07873, 0.5, 0.07873, 0.2727, 0.1575, 0.3636, 0.1575, 0.3182, 0.2362, 0.09091, 0.1575, 0.1818, 0.1575, 0.1364, 0.2362, 0.8182, 0.1575, 0.9091, 0.1575, 0.8636, 0.2362, 0.6364, 0.1575, 0.7273, 0.1575, 0.6818, 0.2362, 0.4545, 0.1575, 0.5455, 0.1575, 0.5, 0.2362, 0.2727, 0.1575, 0.3182, 0.2362, 0.2273, 0.2362, 0.09091, 0.1575, 0.1364, 0.2362, 0.04546, 0.2362, 0.8182, 0.1575, 0.8636, 0.2362, 0.7727, 0.2362, 0.6364, 0.1575, 0.6818, 0.2362, 0.5909, 0.2362, 0.4545, 0.1575, 0.5, 0.2362, 0.4091, 0.2362, 0.1818, 0.3149, 0.2727, 0.3149, 0.2273, 0.3937, 0.0, 0.3149, 0.09091, 0.3149, 0.04546, 0.3937, 0.7273, 0.3149, 0.8182, 0.3149, 0.7727, 0.3937, 0.5455, 0.3149, 0.6364, 0.3149, 0.5909, 0.3937, 0.3636, 0.3149, 0.4545, 0.3149, 0.4091, 0.3937, 0.4091, 0.3937, 0.5, 0.3937, 0.4545, 0.4724, 0.4091, 0.3937, 0.4545, 0.3149, 0.5, 0.3937, 0.4545, 0.3149, 0.5455, 0.3149, 0.5, 0.3937, 0.5909, 0.3937, 0.6818, 0.3937, 0.6364, 0.4724, 0.5909, 0.3937, 0.6364, 0.3149, 0.6818, 0.3937, 0.6364, 0.3149, 0.7273, 0.3149, 0.6818, 0.3937, 0.7727, 0.3937, 0.8636, 0.3937, 0.8182, 0.4724, 0.7727, 0.3937, 0.8182, 0.3149, 0.8636, 0.3937, 0.8182, 0.3149, 0.9091, 0.3149, 0.8636, 0.3937, 0.04546, 0.3937, 0.1364, 0.3937, 0.09091, 0.4724, 0.04546, 0.3937, 0.09091, 0.3149, 0.1364, 0.3937, 0.09091, 0.3149, 0.1818, 0.3149, 0.1364, 0.3937, 0.2273, 0.3937, 0.3182, 0.3937, 0.2727, 0.4724, 0.2273, 0.3937, 0.2727, 0.3149, 0.3182, 0.3937, 0.2727, 0.3149, 0.3636, 0.3149, 0.3182, 0.3937, 0.4091, 0.2362, 0.4545, 0.3149, 0.3636, 0.3149, 0.4091, 0.2362, 0.5, 0.2362, 0.4545, 0.3149, 0.5, 0.2362, 0.5455, 0.3149, 0.4545, 0.3149, 0.5909, 0.2362, 0.6364, 0.3149, 0.5455, 0.3149, 0.5909, 0.2362, 0.6818, 0.2362, 0.6364, 0.3149, 0.6818, 0.2362, 0.7273, 0.3149, 0.6364, 0.3149, 0.7727, 0.2362, 0.8182, 0.3149, 0.7273, 0.3149, 0.7727, 0.2362, 0.8636, 0.2362, 0.8182, 0.3149, 0.8636, 0.2362, 0.9091, 0.3149, 0.8182, 0.3149, 0.04546, 0.2362, 0.09091, 0.3149, 0.0, 0.3149, 0.04546, 0.2362, 0.1364, 0.2362, 0.09091, 0.3149, 0.1364, 0.2362, 0.1818, 0.3149, 0.09091, 0.3149, 0.2273, 0.2362, 0.2727, 0.3149, 0.1818, 0.3149, 0.2273, 0.2362, 0.3182, 0.2362, 0.2727, 0.3149, 0.3182, 0.2362, 0.3636, 0.3149, 0.2727, 0.3149, 0.5, 0.2362, 0.5909, 0.2362, 0.5455, 0.3149, 0.5, 0.2362, 0.5455, 0.1575, 0.5909, 0.2362, 0.5455, 0.1575, 0.6364, 0.1575, 0.5909, 0.2362, 0.6818, 0.2362, 0.7727, 0.2362, 0.7273, 0.3149, 0.6818, 0.2362, 0.7273, 0.1575, 0.7727, 0.2362, 0.7273, 0.1575, 0.8182, 0.1575, 0.7727, 0.2362, 0.8636, 0.2362, 0.9545, 0.2362, 0.9091, 0.3149, 0.8636, 0.2362, 0.9091, 0.1575, 0.9545, 0.2362, 0.9091, 0.1575, 1.0, 0.1575, 0.9545, 0.2362, 0.1364, 0.2362, 0.2273, 0.2362, 0.1818, 0.3149, 0.1364, 0.2362, 0.1818, 0.1575, 0.2273, 0.2362, 0.1818, 0.1575, 0.2727, 0.1575, 0.2273, 0.2362, 0.3182, 0.2362, 0.4091, 0.2362, 0.3636, 0.3149, 0.3182, 0.2362, 0.3636, 0.1575, 0.4091, 0.2362, 0.3636, 0.1575, 0.4545, 0.1575, 0.4091, 0.2362, 0.5, 0.07873, 0.5455, 0.1575, 0.4545, 0.1575, 0.5, 0.07873, 0.5909, 0.07873, 0.5455, 0.1575, 0.5909, 0.07873, 0.6364, 0.1575, 0.5455, 0.1575, 0.6818, 0.07873, 0.7273, 0.1575, 0.6364, 0.1575, 0.6818, 0.07873, 0.7727, 0.07873, 0.7273, 0.1575, 0.7727, 0.07873, 0.8182, 0.1575, 0.7273, 0.1575, 0.8636, 0.07873, 0.9091, 0.1575, 0.8182, 0.1575, 0.8636, 0.07873, 0.9545, 0.07873, 0.9091, 0.1575, 0.9545, 0.07873, 1.0, 0.1575, 0.9091, 0.1575, 0.3636, 0.1575, 0.4091, 0.07873, 0.4545, 0.1575, 0.3636, 0.1575, 0.3182, 0.07873, 0.4091, 0.07873, 0.3182, 0.07873, 0.3636, 0.0, 0.4091, 0.07873, 0.1364, 0.07873, 0.1818, 0.1575, 0.09091, 0.1575, 0.1364, 0.07873, 0.2273, 0.07873, 0.1818, 0.1575, 0.2273, 0.07873, 0.2727, 0.1575, 0.1818, 0.1575])
me_icosphere_002.materials.append(mat_material_020)
me_icosphere_002.update()
me_icosphere_003 = bpy.data.meshes.new('Icosphere.003')
me_icosphere_003.from_pydata([(0.0, 0.0, -1.0), (0.7236, -0.5257, -0.4472), (-0.2764, -0.8506, -0.4472), (-0.8944, 0.0, -0.4472), (-0.2764, 0.8506, -0.4472), (0.7236, 0.5257, -0.4472), (0.2764, -0.8506, 0.4472), (-0.7236, -0.5257, 0.4472), (-0.7236, 0.5257, 0.4472), (0.2764, 0.8506, 0.4472), (0.8944, 0.0, 0.4472), (0.0, 0.0, 1.0), (-0.1625, -0.5, -0.8507), (0.4253, -0.309, -0.8507), (0.2629, -0.809, -0.5257), (0.8506, 0.0, -0.5257), (0.4253, 0.309, -0.8507), (-0.5257, 0.0, -0.8507), (-0.6882, -0.5, -0.5257), (-0.1625, 0.5, -0.8507), (-0.6882, 0.5, -0.5257), (0.2629, 0.809, -0.5257), (0.9511, -0.309, 0.0), (0.9511, 0.309, 0.0), (0.0, -1.0, 0.0), (0.5878, -0.809, 0.0), (-0.9511, -0.309, 0.0), (-0.5878, -0.809, 0.0), (-0.5878, 0.809, 0.0), (-0.9511, 0.309, 0.0), (0.5878, 0.809, 0.0), (0.0, 1.0, 0.0), (0.6882, -0.5, 0.5257), (-0.2629, -0.809, 0.5257), (-0.8506, 0.0, 0.5257), (-0.2629, 0.809, 0.5257), (0.6882, 0.5, 0.5257), (0.1625, -0.5, 0.8507), (0.5257, 0.0, 0.8507), (-0.4253, -0.309, 0.8507), (-0.4253, 0.309, 0.8507), (0.1625, 0.5, 0.8507)], [], [(0, 13, 12), (1, 13, 15), (0, 12, 17), (0, 17, 19), (0, 19, 16), (1, 15, 22), (2, 14, 24), (3, 18, 26), (4, 20, 28), (5, 21, 30), (1, 22, 25), (2, 24, 27), (3, 26, 29), (4, 28, 31), (5, 30, 23), (6, 32, 37), (7, 33, 39), (8, 34, 40), (9, 35, 41), (10, 36, 38), (38, 41, 11), (38, 36, 41), (36, 9, 41), (41, 40, 11), (41, 35, 40), (35, 8, 40), (40, 39, 11), (40, 34, 39), (34, 7, 39), (39, 37, 11), (39, 33, 37), (33, 6, 37), (37, 38, 11), (37, 32, 38), (32, 10, 38), (23, 36, 10), (23, 30, 36), (30, 9, 36), (31, 35, 9), (31, 28, 35), (28, 8, 35), (29, 34, 8), (29, 26, 34), (26, 7, 34), (27, 33, 7), (27, 24, 33), (24, 6, 33), (25, 32, 6), (25, 22, 32), (22, 10, 32), (30, 31, 9), (30, 21, 31), (21, 4, 31), (28, 29, 8), (28, 20, 29), (20, 3, 29), (26, 27, 7), (26, 18, 27), (18, 2, 27), (24, 25, 6), (24, 14, 25), (14, 1, 25), (22, 23, 10), (22, 15, 23), (15, 5, 23), (16, 21, 5), (16, 19, 21), (19, 4, 21), (19, 20, 4), (19, 17, 20), (17, 3, 20), (17, 18, 3), (17, 12, 18), (12, 2, 18), (15, 16, 5), (15, 13, 16), (13, 0, 16), (12, 14, 2), (12, 13, 14), (13, 1, 14)])
_uv = me_icosphere_003.uv_layers.new(name='UVMap')
_uv.uv.foreach_set('vector', [0.1818, 0.0, 0.2273, 0.07873, 0.1364, 0.07873, 0.2727, 0.1575, 0.3182, 0.07873, 0.3636, 0.1575, 0.9091, 0.0, 0.9545, 0.07873, 0.8636, 0.07873, 0.7273, 0.0, 0.7727, 0.07873, 0.6818, 0.07873, 0.5455, 0.0, 0.5909, 0.07873, 0.5, 0.07873, 0.2727, 0.1575, 0.3636, 0.1575, 0.3182, 0.2362, 0.09091, 0.1575, 0.1818, 0.1575, 0.1364, 0.2362, 0.8182, 0.1575, 0.9091, 0.1575, 0.8636, 0.2362, 0.6364, 0.1575, 0.7273, 0.1575, 0.6818, 0.2362, 0.4545, 0.1575, 0.5455, 0.1575, 0.5, 0.2362, 0.2727, 0.1575, 0.3182, 0.2362, 0.2273, 0.2362, 0.09091, 0.1575, 0.1364, 0.2362, 0.04546, 0.2362, 0.8182, 0.1575, 0.8636, 0.2362, 0.7727, 0.2362, 0.6364, 0.1575, 0.6818, 0.2362, 0.5909, 0.2362, 0.4545, 0.1575, 0.5, 0.2362, 0.4091, 0.2362, 0.1818, 0.3149, 0.2727, 0.3149, 0.2273, 0.3937, 0.0, 0.3149, 0.09091, 0.3149, 0.04546, 0.3937, 0.7273, 0.3149, 0.8182, 0.3149, 0.7727, 0.3937, 0.5455, 0.3149, 0.6364, 0.3149, 0.5909, 0.3937, 0.3636, 0.3149, 0.4545, 0.3149, 0.4091, 0.3937, 0.4091, 0.3937, 0.5, 0.3937, 0.4545, 0.4724, 0.4091, 0.3937, 0.4545, 0.3149, 0.5, 0.3937, 0.4545, 0.3149, 0.5455, 0.3149, 0.5, 0.3937, 0.5909, 0.3937, 0.6818, 0.3937, 0.6364, 0.4724, 0.5909, 0.3937, 0.6364, 0.3149, 0.6818, 0.3937, 0.6364, 0.3149, 0.7273, 0.3149, 0.6818, 0.3937, 0.7727, 0.3937, 0.8636, 0.3937, 0.8182, 0.4724, 0.7727, 0.3937, 0.8182, 0.3149, 0.8636, 0.3937, 0.8182, 0.3149, 0.9091, 0.3149, 0.8636, 0.3937, 0.04546, 0.3937, 0.1364, 0.3937, 0.09091, 0.4724, 0.04546, 0.3937, 0.09091, 0.3149, 0.1364, 0.3937, 0.09091, 0.3149, 0.1818, 0.3149, 0.1364, 0.3937, 0.2273, 0.3937, 0.3182, 0.3937, 0.2727, 0.4724, 0.2273, 0.3937, 0.2727, 0.3149, 0.3182, 0.3937, 0.2727, 0.3149, 0.3636, 0.3149, 0.3182, 0.3937, 0.4091, 0.2362, 0.4545, 0.3149, 0.3636, 0.3149, 0.4091, 0.2362, 0.5, 0.2362, 0.4545, 0.3149, 0.5, 0.2362, 0.5455, 0.3149, 0.4545, 0.3149, 0.5909, 0.2362, 0.6364, 0.3149, 0.5455, 0.3149, 0.5909, 0.2362, 0.6818, 0.2362, 0.6364, 0.3149, 0.6818, 0.2362, 0.7273, 0.3149, 0.6364, 0.3149, 0.7727, 0.2362, 0.8182, 0.3149, 0.7273, 0.3149, 0.7727, 0.2362, 0.8636, 0.2362, 0.8182, 0.3149, 0.8636, 0.2362, 0.9091, 0.3149, 0.8182, 0.3149, 0.04546, 0.2362, 0.09091, 0.3149, 0.0, 0.3149, 0.04546, 0.2362, 0.1364, 0.2362, 0.09091, 0.3149, 0.1364, 0.2362, 0.1818, 0.3149, 0.09091, 0.3149, 0.2273, 0.2362, 0.2727, 0.3149, 0.1818, 0.3149, 0.2273, 0.2362, 0.3182, 0.2362, 0.2727, 0.3149, 0.3182, 0.2362, 0.3636, 0.3149, 0.2727, 0.3149, 0.5, 0.2362, 0.5909, 0.2362, 0.5455, 0.3149, 0.5, 0.2362, 0.5455, 0.1575, 0.5909, 0.2362, 0.5455, 0.1575, 0.6364, 0.1575, 0.5909, 0.2362, 0.6818, 0.2362, 0.7727, 0.2362, 0.7273, 0.3149, 0.6818, 0.2362, 0.7273, 0.1575, 0.7727, 0.2362, 0.7273, 0.1575, 0.8182, 0.1575, 0.7727, 0.2362, 0.8636, 0.2362, 0.9545, 0.2362, 0.9091, 0.3149, 0.8636, 0.2362, 0.9091, 0.1575, 0.9545, 0.2362, 0.9091, 0.1575, 1.0, 0.1575, 0.9545, 0.2362, 0.1364, 0.2362, 0.2273, 0.2362, 0.1818, 0.3149, 0.1364, 0.2362, 0.1818, 0.1575, 0.2273, 0.2362, 0.1818, 0.1575, 0.2727, 0.1575, 0.2273, 0.2362, 0.3182, 0.2362, 0.4091, 0.2362, 0.3636, 0.3149, 0.3182, 0.2362, 0.3636, 0.1575, 0.4091, 0.2362, 0.3636, 0.1575, 0.4545, 0.1575, 0.4091, 0.2362, 0.5, 0.07873, 0.5455, 0.1575, 0.4545, 0.1575, 0.5, 0.07873, 0.5909, 0.07873, 0.5455, 0.1575, 0.5909, 0.07873, 0.6364, 0.1575, 0.5455, 0.1575, 0.6818, 0.07873, 0.7273, 0.1575, 0.6364, 0.1575, 0.6818, 0.07873, 0.7727, 0.07873, 0.7273, 0.1575, 0.7727, 0.07873, 0.8182, 0.1575, 0.7273, 0.1575, 0.8636, 0.07873, 0.9091, 0.1575, 0.8182, 0.1575, 0.8636, 0.07873, 0.9545, 0.07873, 0.9091, 0.1575, 0.9545, 0.07873, 1.0, 0.1575, 0.9091, 0.1575, 0.3636, 0.1575, 0.4091, 0.07873, 0.4545, 0.1575, 0.3636, 0.1575, 0.3182, 0.07873, 0.4091, 0.07873, 0.3182, 0.07873, 0.3636, 0.0, 0.4091, 0.07873, 0.1364, 0.07873, 0.1818, 0.1575, 0.09091, 0.1575, 0.1364, 0.07873, 0.2273, 0.07873, 0.1818, 0.1575, 0.2273, 0.07873, 0.2727, 0.1575, 0.1818, 0.1575])
me_icosphere_003.materials.append(mat_material_021)
me_icosphere_003.update()

# ---- curves / text
cu_nurbspath = bpy.data.curves.new('NurbsPath', 'CURVE')
cu_nurbspath.dimensions = '3D'
_sp = cu_nurbspath.splines.new('NURBS'); _sp.points.add(4)
_sp.points.foreach_set('co', [-2.0, 0.0, 0.0, 1.0, -1.0, 0.0, 0.0, 1.0, 0.0, 0.0, 0.0, 1.0, 1.0, 0.0, 0.0, 1.0, 2.0, 0.0, 0.0, 1.0])
_sp.order_u = 5
_sp.order_v = 0
_sp.use_endpoint_u = True
cu_nurbspath.materials.append(mat_material_010)
cu_nurbspath.use_path = True
cu_nurbspath.bevel_depth = 0.03
cu_nurbspath.fill_mode = 'FULL'
cu_nurbspath_001 = bpy.data.curves.new('NurbsPath.001', 'CURVE')
cu_nurbspath_001.dimensions = '3D'
_sp = cu_nurbspath_001.splines.new('NURBS'); _sp.points.add(4)
_sp.points.foreach_set('co', [-2.0, 0.0, 0.0, 1.0, -1.0, 0.0, 0.0, 1.0, 0.0, 0.0, 0.0, 1.0, 1.0, 0.0, 0.0, 1.0, 2.0, 0.0, 0.0, 1.0])
_sp.order_u = 5
_sp.order_v = 0
_sp.use_endpoint_u = True
cu_nurbspath_001.materials.append(mat_material_006)
cu_nurbspath_001.use_path = True
cu_nurbspath_001.bevel_depth = 0.03
cu_nurbspath_001.fill_mode = 'FULL'
cu_nurbspath_002 = bpy.data.curves.new('NurbsPath.002', 'CURVE')
cu_nurbspath_002.dimensions = '3D'
_sp = cu_nurbspath_002.splines.new('NURBS'); _sp.points.add(4)
_sp.points.foreach_set('co', [-2.0, 0.0, 0.0, 1.0, -1.0, 0.0, 0.0, 1.0, 0.0, 0.0, 0.0, 1.0, 1.0, 0.0, 0.0, 1.0, 2.0, 0.0, 0.0, 1.0])
_sp.order_u = 5
_sp.order_v = 0
_sp.use_endpoint_u = True
cu_nurbspath_002.materials.append(mat_material_004)
cu_nurbspath_002.use_path = True
cu_nurbspath_002.bevel_depth = 0.03
cu_nurbspath_002.fill_mode = 'FULL'
cu_nurbspath_003 = bpy.data.curves.new('NurbsPath.003', 'CURVE')
cu_nurbspath_003.dimensions = '3D'
_sp = cu_nurbspath_003.splines.new('NURBS'); _sp.points.add(4)
_sp.points.foreach_set('co', [-2.0, 0.0, 0.0, 1.0, -1.0, 0.0, 0.0, 1.0, 0.0, 0.0, 0.0, 1.0, 1.0, 0.0, 0.0, 1.0, 2.0, 0.0, 0.0, 1.0])
_sp.order_u = 5
_sp.order_v = 0
_sp.use_endpoint_u = True
cu_nurbspath_003.materials.append(mat_material_013)
cu_nurbspath_003.use_path = True
cu_nurbspath_003.bevel_depth = 0.03
cu_nurbspath_003.fill_mode = 'FULL'
cu_nurbspath_004 = bpy.data.curves.new('NurbsPath.004', 'CURVE')
cu_nurbspath_004.dimensions = '3D'
_sp = cu_nurbspath_004.splines.new('NURBS'); _sp.points.add(4)
_sp.points.foreach_set('co', [-2.0, 0.0, 0.0, 1.0, -1.0, 0.0, 0.0, 1.0, 0.0, 0.0, 0.0, 1.0, 1.0, 0.0, 0.0, 1.0, 2.0, 0.0, 0.0, 1.0])
_sp.order_u = 5
_sp.order_v = 0
_sp.use_endpoint_u = True
cu_nurbspath_004.materials.append(mat_material_015)
cu_nurbspath_004.use_path = True
cu_nurbspath_004.bevel_depth = 0.03
cu_nurbspath_004.fill_mode = 'FULL'
cu_nurbspath_007 = bpy.data.curves.new('NurbsPath.007', 'CURVE')
cu_nurbspath_007.dimensions = '3D'
_sp = cu_nurbspath_007.splines.new('NURBS'); _sp.points.add(4)
_sp.points.foreach_set('co', [-2.0, 0.0, 0.0, 1.0, -1.0, 0.0, 0.0, 1.0, 0.0, 0.0, 0.0, 1.0, 1.0, 0.0, 0.0, 1.0, 2.0, 0.0, 0.0, 1.0])
_sp.order_u = 5
_sp.order_v = 0
_sp.use_endpoint_u = True
cu_nurbspath_007.materials.append(mat_material_012)
cu_nurbspath_007.use_path = True
cu_nurbspath_007.bevel_depth = 0.03
cu_nurbspath_007.fill_mode = 'FULL'
cu_nurbspath_008 = bpy.data.curves.new('NurbsPath.008', 'CURVE')
cu_nurbspath_008.dimensions = '3D'
_sp = cu_nurbspath_008.splines.new('NURBS'); _sp.points.add(4)
_sp.points.foreach_set('co', [-2.0, 0.0, 0.0, 1.0, -1.0, 0.0, 0.0, 1.0, 0.0, 0.0, 0.0, 1.0, 1.0, 0.0, 0.0, 1.0, 2.0, 0.0, 0.0, 1.0])
_sp.order_u = 5
_sp.order_v = 0
_sp.use_endpoint_u = True
cu_nurbspath_008.materials.append(mat_material_002)
cu_nurbspath_008.use_path = True
cu_nurbspath_008.bevel_depth = 0.03
cu_nurbspath_008.fill_mode = 'FULL'
cu_nurbspath_009 = bpy.data.curves.new('NurbsPath.009', 'CURVE')
cu_nurbspath_009.dimensions = '3D'
_sp = cu_nurbspath_009.splines.new('NURBS'); _sp.points.add(4)
_sp.points.foreach_set('co', [-2.0, 0.0, 0.0, 1.0, -1.0, 0.0, 0.0, 1.0, 0.0, 0.0, 0.0, 1.0, 1.0, 0.0, 0.0, 1.0, 2.0, 0.0, 0.0, 1.0])
_sp.order_u = 5
_sp.order_v = 0
_sp.use_endpoint_u = True
cu_nurbspath_009.materials.append(mat_material_008)
cu_nurbspath_009.use_path = True
cu_nurbspath_009.bevel_depth = 0.03
cu_nurbspath_009.fill_mode = 'FULL'
cu_nurbspath_010 = bpy.data.curves.new('NurbsPath.010', 'CURVE')
cu_nurbspath_010.dimensions = '3D'
_sp = cu_nurbspath_010.splines.new('NURBS'); _sp.points.add(4)
_sp.points.foreach_set('co', [-2.0, 0.0, 0.0, 1.0, -1.0, 0.0, 0.0, 1.0, 0.0, 0.0, 0.0, 1.0, 1.0, 0.0, 0.0, 1.0, 2.0, 0.0, 0.0, 1.0])
_sp.order_u = 5
_sp.order_v = 0
_sp.use_endpoint_u = True
cu_nurbspath_010.materials.append(mat_material_014)
cu_nurbspath_010.use_path = True
cu_nurbspath_010.bevel_depth = 0.03
cu_nurbspath_010.fill_mode = 'FULL'
cu_nurbspath_011 = bpy.data.curves.new('NurbsPath.011', 'CURVE')
cu_nurbspath_011.dimensions = '3D'
_sp = cu_nurbspath_011.splines.new('NURBS'); _sp.points.add(4)
_sp.points.foreach_set('co', [-2.0, 0.0, 0.0, 1.0, -1.0, 0.0, 0.0, 1.0, 0.0, 0.0, 0.0, 1.0, 1.0, 0.0, 0.0, 1.0, 2.0, 0.0, 0.0, 1.0])
_sp.order_u = 5
_sp.order_v = 0
_sp.use_endpoint_u = True
cu_nurbspath_011.materials.append(mat_material_009)
cu_nurbspath_011.use_path = True
cu_nurbspath_011.bevel_depth = 0.03
cu_nurbspath_011.fill_mode = 'FULL'
cu_nurbspath_012 = bpy.data.curves.new('NurbsPath.012', 'CURVE')
cu_nurbspath_012.dimensions = '3D'
_sp = cu_nurbspath_012.splines.new('NURBS'); _sp.points.add(4)
_sp.points.foreach_set('co', [-2.0, 0.0, 0.0, 1.0, -1.0, 0.0, 0.0, 1.0, 0.0, 0.0, 0.0, 1.0, 1.0, 0.0, 0.0, 1.0, 2.0, 0.0, 0.0, 1.0])
_sp.order_u = 5
_sp.order_v = 0
_sp.use_endpoint_u = True
cu_nurbspath_012.materials.append(mat_material_011)
cu_nurbspath_012.use_path = True
cu_nurbspath_012.bevel_depth = 0.03
cu_nurbspath_012.fill_mode = 'FULL'
cu_nurbspath_013 = bpy.data.curves.new('NurbsPath.013', 'CURVE')
cu_nurbspath_013.dimensions = '3D'
_sp = cu_nurbspath_013.splines.new('NURBS'); _sp.points.add(4)
_sp.points.foreach_set('co', [-2.0, 0.0, 0.0, 1.0, -1.0, 0.0, 0.0, 1.0, 0.0, 0.0, 0.0, 1.0, 1.0, 0.0, 0.0, 1.0, 2.0, 0.0, 0.0, 1.0])
_sp.order_u = 5
_sp.order_v = 0
_sp.use_endpoint_u = True
cu_nurbspath_013.materials.append(mat_material_005)
cu_nurbspath_013.use_path = True
cu_nurbspath_013.bevel_depth = 0.03
cu_nurbspath_013.fill_mode = 'FULL'
cu_nurbspath_014 = bpy.data.curves.new('NurbsPath.014', 'CURVE')
cu_nurbspath_014.dimensions = '3D'
_sp = cu_nurbspath_014.splines.new('NURBS'); _sp.points.add(4)
_sp.points.foreach_set('co', [-2.0, 0.0, 0.0, 1.0, -1.0, 0.0, 0.0, 1.0, 0.0, 0.0, 0.0, 1.0, 1.0, 0.0, 0.0, 1.0, 2.0, 0.0, 0.0, 1.0])
_sp.order_u = 5
_sp.order_v = 0
_sp.use_endpoint_u = True
cu_nurbspath_014.materials.append(mat_material_003)
cu_nurbspath_014.use_path = True
cu_nurbspath_014.bevel_depth = 0.03
cu_nurbspath_014.fill_mode = 'FULL'
cu_nurbspath_015 = bpy.data.curves.new('NurbsPath.015', 'CURVE')
cu_nurbspath_015.dimensions = '3D'
_sp = cu_nurbspath_015.splines.new('NURBS'); _sp.points.add(4)
_sp.points.foreach_set('co', [-2.0, 0.0, 0.0, 1.0, -1.0, 0.0, 0.0, 1.0, 0.0, 0.0, 0.0, 1.0, 1.0, 0.0, 0.0, 1.0, 2.0, 0.0, 0.0, 1.0])
_sp.order_u = 5
_sp.order_v = 0
_sp.use_endpoint_u = True
cu_nurbspath_015.materials.append(mat_material_007)
cu_nurbspath_015.use_path = True
cu_nurbspath_015.bevel_depth = 0.03
cu_nurbspath_015.fill_mode = 'FULL'

# ---- objects
ob_cylinder = bpy.data.objects.new('Cylinder', me_cylinder_002)
ob_nurbspath = bpy.data.objects.new('NurbsPath', cu_nurbspath)
ob_nurbspath_001 = bpy.data.objects.new('NurbsPath.001', cu_nurbspath_001)
ob_nurbspath_002 = bpy.data.objects.new('NurbsPath.002', cu_nurbspath_002)
ob_nurbspath_003 = bpy.data.objects.new('NurbsPath.003', cu_nurbspath_003)
ob_nurbspath_004 = bpy.data.objects.new('NurbsPath.004', cu_nurbspath_004)
ob_nurbspath_007 = bpy.data.objects.new('NurbsPath.007', cu_nurbspath_007)
ob_nurbspath_008 = bpy.data.objects.new('NurbsPath.008', cu_nurbspath_008)
ob_nurbspath_009 = bpy.data.objects.new('NurbsPath.009', cu_nurbspath_009)
ob_nurbspath_010 = bpy.data.objects.new('NurbsPath.010', cu_nurbspath_010)
ob_nurbspath_011 = bpy.data.objects.new('NurbsPath.011', cu_nurbspath_011)
ob_nurbspath_005 = bpy.data.objects.new('NurbsPath.005', cu_nurbspath_012)
ob_nurbspath_006 = bpy.data.objects.new('NurbsPath.006', cu_nurbspath_013)
ob_nurbspath_012 = bpy.data.objects.new('NurbsPath.012', cu_nurbspath_014)
ob_nurbspath_013 = bpy.data.objects.new('NurbsPath.013', cu_nurbspath_015)
ob_cube = bpy.data.objects.new('Cube', me_cube)
ob_cylinder_001 = bpy.data.objects.new('Cylinder.001', me_cylinder)
ob_icosphere = bpy.data.objects.new('Icosphere', me_icosphere)
ob_icosphere_001 = bpy.data.objects.new('Icosphere.001', me_icosphere_001)
ob_cylinder_002 = bpy.data.objects.new('Cylinder.002', me_cylinder_001)
ob_icosphere_002 = bpy.data.objects.new('Icosphere.002', me_icosphere_002)
ob_icosphere_003 = bpy.data.objects.new('Icosphere.003', me_icosphere_003)

# ---- transforms, parenting, visibility, modifiers, constraints
ob_cylinder.location = (0.0, 0.0, 0.09408)
ob_cylinder.scale = (1.0, 1.0, 0.03472)
ob_nurbspath.location = (0.0, 0.3691, 0.1007)
ob_nurbspath.scale = (0.4457, 0.6919, 0.4765)
ob_nurbspath_001.location = (0.0, -0.3547, 0.1007)
ob_nurbspath_001.scale = (0.4426, 0.6919, 0.4765)
ob_nurbspath_002.location = (0.0, -0.6747, 0.1007)
ob_nurbspath_002.scale = (0.3564, 0.6919, 0.4765)
ob_nurbspath_003.location = (0.0, 0.6585, 0.1007)
ob_nurbspath_003.scale = (0.3465, 0.6919, 0.4765)
ob_nurbspath_004.location = (0.0, 0.8713, 0.1007)
ob_nurbspath_004.scale = (0.217, 0.6919, 0.4765)
ob_nurbspath_007.location = (0.0, -0.8853, 0.1007)
ob_nurbspath_007.scale = (0.1957, 0.6919, 0.4765)
ob_nurbspath_008.location = (-0.009495, 0.003159, 0.1007)
ob_nurbspath_008.rotation_euler = (0.0, -0.0, -1.571)
ob_nurbspath_008.scale = (0.4765, 0.6919, 0.4765)
ob_nurbspath_009.location = (-0.009495, 0.003159, 0.1007)
ob_nurbspath_009.scale = (0.4765, 0.6919, 0.4765)
ob_nurbspath_010.location = (-0.8811, 0.003561, 0.1007)
ob_nurbspath_010.rotation_euler = (0.0, -0.0, 1.571)
ob_nurbspath_010.scale = (0.1957, 0.6919, 0.4765)
ob_nurbspath_011.location = (0.8767, 0.003561, 0.1007)
ob_nurbspath_011.rotation_euler = (0.0, -0.0, 1.571)
ob_nurbspath_011.scale = (0.1957, 0.6919, 0.4765)
ob_nurbspath_005.location = (0.6666, 0.0009137, 0.1007)
ob_nurbspath_005.rotation_euler = (0.0, -0.0, 1.571)
ob_nurbspath_005.scale = (0.3465, 0.6919, 0.4765)
ob_nurbspath_006.location = (-0.6726, 0.0009137, 0.1007)
ob_nurbspath_006.rotation_euler = (0.0, -0.0, 1.571)
ob_nurbspath_006.scale = (0.3465, 0.6919, 0.4765)
ob_nurbspath_012.location = (-0.3664, 0.008603, 0.1007)
ob_nurbspath_012.rotation_euler = (0.0, -0.0, 1.571)
ob_nurbspath_012.scale = (0.4457, 0.6919, 0.4765)
ob_nurbspath_013.location = (0.369, 0.008603, 0.1007)
ob_nurbspath_013.rotation_euler = (0.0, -0.0, 1.571)
ob_nurbspath_013.scale = (0.4457, 0.6919, 0.4765)
ob_cube.location = (0.4944, 0.2151, 0.3643)
ob_cube.scale = (0.2317, 0.2317, 0.2317)
ob_cylinder_001.location = (0.407, -0.6016, 0.2409)
ob_cylinder_001.rotation_euler = (-0.0, 1.571, 0.0)
ob_cylinder_001.scale = (0.1119, 0.1119, 0.1119)
ob_icosphere.location = (0.2229, -0.2356, 0.253)
ob_icosphere.scale = (0.1541, 0.1541, 0.1541)
ob_icosphere_001.location = (-0.1021, -0.2321, 0.2747)
ob_icosphere_001.scale = (0.1541, 0.1541, 0.1541)
ob_cylinder_002.location = (0.6211, -0.2212, 0.1864)
ob_cylinder_002.rotation_euler = (-1.571, 1.571, 0.0)
ob_cylinder_002.scale = (0.07172, 0.07172, 0.07172)
ob_icosphere_002.location = (-0.169, -0.6948, 0.2747)
ob_icosphere_002.rotation_euler = (0.0, -0.0, -2.541)
ob_icosphere_002.scale = (0.1541, 0.1541, 0.1541)
ob_icosphere_003.location = (-0.4769, -0.4655, 0.253)
ob_icosphere_003.rotation_euler = (0.0, -0.0, -2.541)
ob_icosphere_003.scale = (0.1541, 0.1541, 0.1541)

# ---- collection membership
col_arco.objects.link(ob_cylinder)
col_rede.objects.link(ob_nurbspath)
col_rede.objects.link(ob_nurbspath_001)
col_rede.objects.link(ob_nurbspath_002)
col_rede.objects.link(ob_nurbspath_003)
col_rede.objects.link(ob_nurbspath_004)
col_rede.objects.link(ob_nurbspath_007)
col_rede.objects.link(ob_nurbspath_008)
col_rede.objects.link(ob_nurbspath_009)
col_rede.objects.link(ob_nurbspath_010)
col_rede.objects.link(ob_nurbspath_011)
col_rede.objects.link(ob_nurbspath_005)
col_rede.objects.link(ob_nurbspath_006)
col_rede.objects.link(ob_nurbspath_012)
col_rede.objects.link(ob_nurbspath_013)
col_collection_3.objects.link(ob_cube)
col_collection_3.objects.link(ob_cylinder_001)
col_collection_3.objects.link(ob_icosphere)
col_collection_3.objects.link(ob_icosphere_001)
col_collection_3.objects.link(ob_cylinder_002)
col_collection_3.objects.link(ob_icosphere_002)
col_collection_3.objects.link(ob_icosphere_003)

# ---- scene / render settings (as saved in the file)
scene.frame_start = 1; scene.frame_end = 250; scene.frame_set(1)
scene.render.engine = 'BLENDER_EEVEE_NEXT'
scene.cycles.sampling_pattern = 'TABULATED_SOBOL'
scene.eevee.ray_tracing_options.trace_max_roughness = 0.0
bpy.context.view_layer.update()

# ---- added for rendering (the .blend has no active camera and no usable light): camera, sun
cam_auto = bpy.data.cameras.new('AutoCamera')
cam_auto.lens = 50.0
cam_auto.sensor_width = 36.0
cam_auto.clip_end = 1000.0
ob_auto_camera = bpy.data.objects.new('AutoCamera', cam_auto)
scene.collection.objects.link(ob_auto_camera)
ob_auto_camera.location = (4.20485, -5.05546, 3.47572)
ob_auto_camera.rotation_euler = (1.09748, -7.21219e-08, 0.694738)
scene.camera = ob_auto_camera
light_auto_sun = bpy.data.lights.new('AutoSun', 'SUN')
light_auto_sun.energy = 3.0
light_auto_sun.angle = 0.0523599
ob_auto_sun = bpy.data.objects.new('AutoSun', light_auto_sun)
scene.collection.objects.link(ob_auto_sun)
ob_auto_sun.rotation_euler = (0.872665, 0.174533, 0.523599)
bpy.context.view_layer.update()
